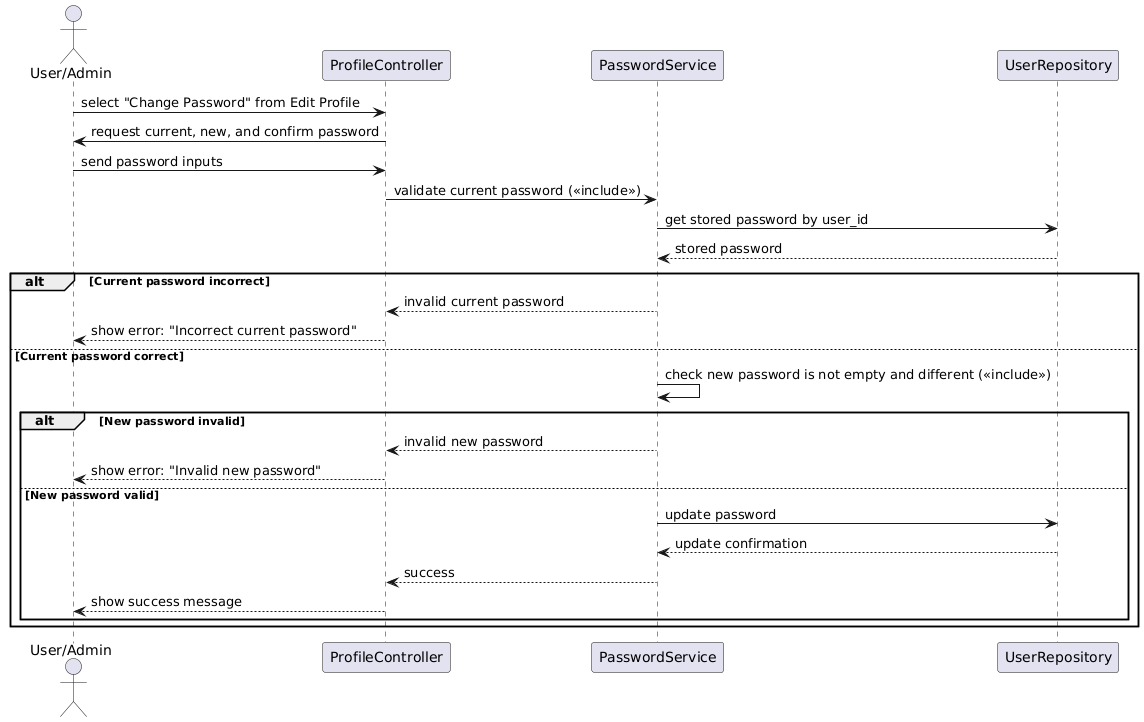

The diagram above was rendered by PlantUML. Its source (embedded in the PNG):
@startuml
actor "User/Admin" as User
participant "ProfileController" as PC
participant "PasswordService" as PS
participant "UserRepository" as UR

User -> PC : select "Change Password" from Edit Profile
PC -> User : request current, new, and confirm password
User -> PC : send password inputs

PC -> PS : validate current password (<<include>>)
PS -> UR : get stored password by user_id
UR --> PS : stored password

alt Current password incorrect
    PS --> PC : invalid current password
    PC --> User : show error: "Incorrect current password"
else Current password correct
    PS -> PS : check new password is not empty and different (<<include>>)

    alt New password invalid
        PS --> PC : invalid new password
        PC --> User : show error: "Invalid new password"
    else New password valid
        PS -> UR : update password
        UR --> PS : update confirmation
        PS --> PC : success
        PC --> User : show success message
    end
end
@enduml